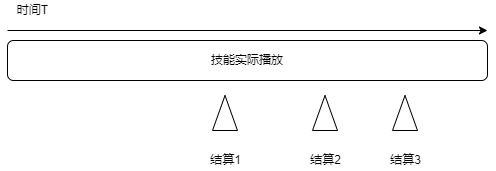

The diagram above was exported from draw.io. Its source (the exported page's mxGraphModel, read from the mxfile embedded in the PNG):
<mxGraphModel dx="1102" dy="865" grid="1" gridSize="10" guides="1" tooltips="1" connect="1" arrows="1" fold="1" page="1" pageScale="1" pageWidth="827" pageHeight="1169" math="0" shadow="0">
  <root>
    <mxCell id="0" />
    <mxCell id="1" parent="0" />
    <mxCell id="Bw78V44Q08Q0rDp3RCe5-1" value="技能实际播放" style="rounded=1;whiteSpace=wrap;html=1;" vertex="1" parent="1">
      <mxGeometry x="120" y="320" width="480" height="40" as="geometry" />
    </mxCell>
    <mxCell id="Bw78V44Q08Q0rDp3RCe5-2" value="" style="endArrow=classic;html=1;rounded=0;" edge="1" parent="1">
      <mxGeometry width="50" height="50" relative="1" as="geometry">
        <mxPoint x="120" y="310" as="sourcePoint" />
        <mxPoint x="600" y="310" as="targetPoint" />
      </mxGeometry>
    </mxCell>
    <mxCell id="Bw78V44Q08Q0rDp3RCe5-3" value="时间T" style="text;html=1;align=center;verticalAlign=middle;resizable=0;points=[];autosize=1;strokeColor=none;fillColor=none;" vertex="1" parent="1">
      <mxGeometry x="120" y="280" width="50" height="20" as="geometry" />
    </mxCell>
    <mxCell id="Bw78V44Q08Q0rDp3RCe5-4" value="" style="triangle;whiteSpace=wrap;html=1;rotation=-90;" vertex="1" parent="1">
      <mxGeometry x="320" y="380" width="35" height="25" as="geometry" />
    </mxCell>
    <mxCell id="Bw78V44Q08Q0rDp3RCe5-5" value="" style="triangle;whiteSpace=wrap;html=1;rotation=-90;" vertex="1" parent="1">
      <mxGeometry x="420" y="380" width="35" height="25" as="geometry" />
    </mxCell>
    <mxCell id="Bw78V44Q08Q0rDp3RCe5-6" value="" style="triangle;whiteSpace=wrap;html=1;rotation=-90;" vertex="1" parent="1">
      <mxGeometry x="500" y="380" width="35" height="25" as="geometry" />
    </mxCell>
    <mxCell id="Bw78V44Q08Q0rDp3RCe5-10" value="结算1" style="text;html=1;align=center;verticalAlign=middle;resizable=0;points=[];autosize=1;strokeColor=none;fillColor=none;" vertex="1" parent="1">
      <mxGeometry x="312.5" y="430" width="50" height="20" as="geometry" />
    </mxCell>
    <mxCell id="Bw78V44Q08Q0rDp3RCe5-11" value="结算2" style="text;html=1;align=center;verticalAlign=middle;resizable=0;points=[];autosize=1;strokeColor=none;fillColor=none;" vertex="1" parent="1">
      <mxGeometry x="412.5" y="430" width="50" height="20" as="geometry" />
    </mxCell>
    <mxCell id="Bw78V44Q08Q0rDp3RCe5-12" value="结算3" style="text;html=1;align=center;verticalAlign=middle;resizable=0;points=[];autosize=1;strokeColor=none;fillColor=none;" vertex="1" parent="1">
      <mxGeometry x="492.5" y="430" width="50" height="20" as="geometry" />
    </mxCell>
  </root>
</mxGraphModel>